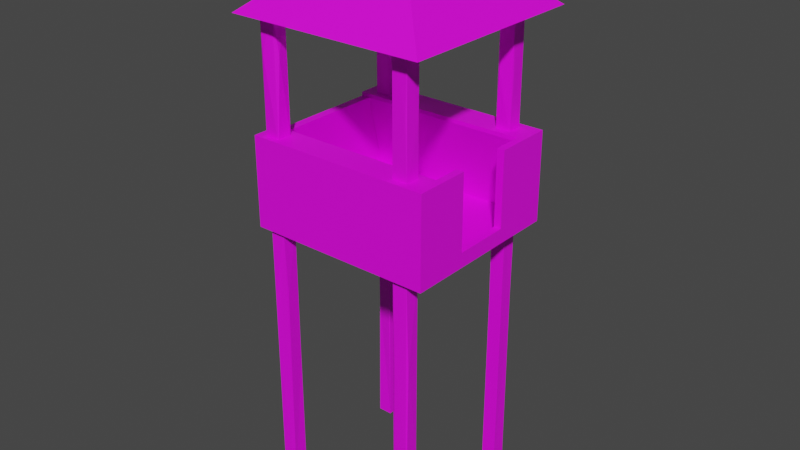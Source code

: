 # Source: watch_tower_optimized.blend  (saved by Blender 2.82.7; exported with 4.5.12 LTS)
import bpy
from mathutils import Matrix  # noqa: F401  (used for matrix-valued properties, if any)

bpy.ops.wm.read_factory_settings(use_empty=True)
scene = bpy.context.scene
scene.name = 'Scene'

# ---- collections
col_collection = bpy.data.collections.new('Collection'); scene.collection.children.link(col_collection)

# ---- images (referenced by path relative to the original .blend; pixels are not part of the script)
import os
ASSET_DIR = os.environ.get("B2B_ASSET_DIR", "")  # directory of the original .blend (textures are referenced by path, not embedded)
HERE = os.path.dirname(os.path.abspath(__file__))  # packed textures are extracted next to this script under _unpacked/

def load_image(name, relpath, width, height, colorspace="sRGB"):
    """Load a texture the original file referenced (path relative to the .blend, or extracted next to this script)."""
    p = next((c for c in (os.path.join(HERE, relpath), os.path.join(ASSET_DIR, relpath)) if relpath and os.path.exists(c)), "")
    if p:
        img = bpy.data.images.load(p, check_existing=True)
        img.name = name
    else:  # same state as the original file: an image datablock whose file is absent (Cycles renders it pink)
        img = bpy.data.images.new(name, width, height)
        img.source = "FILE"
        img.filepath = "//" + (relpath or name)
    img.colorspace_settings.name = colorspace
    return img
img_tower_uv = load_image('Tower_UV', 'tower_texture.png', 1024, 1024, 'sRGB')

# ---- materials (node trees are filled in below, after node groups)
mat_material_001 = bpy.data.materials.new('Material.001')
mat_material_001.use_transparent_shadow = False

# ---- material node trees
mat_material_001.use_nodes = True; mat_material_001.node_tree.nodes.clear()
_N = mat_material_001.node_tree.nodes; _L = mat_material_001.node_tree.links
n0 = _N.new('ShaderNodeOutputMaterial'); n0.name = 'Material Output'; n0.location = (300, 300)
n1 = _N.new('ShaderNodeBsdfPrincipled'); n1.name = 'Principled BSDF'; n1.location = (10, 300)
n1.distribution = 'GGX'
n1.subsurface_method = 'BURLEY'
n1.inputs[3].default_value = 1.45
n1.inputs[27].default_value = (0.0, 0.0, 0.0, 1.0)
n1.inputs[28].default_value = 1.0
n2 = _N.new('ShaderNodeTexImage'); n2.name = 'Image Texture'; n2.location = (-280, 280)
n2.image = img_tower_uv
_L.new(n1.outputs[0], n0.inputs[0])
_L.new(n2.outputs[0], n1.inputs[0])
n0.is_active_output = True

# ---- world
world_world = bpy.data.worlds.new('World'); scene.world = world_world
world_world.use_nodes = True; world_world.node_tree.nodes.clear()
_N = world_world.node_tree.nodes; _L = world_world.node_tree.links
n0 = _N.new('ShaderNodeOutputWorld'); n0.name = 'World Output'; n0.location = (300, 300)
n1 = _N.new('ShaderNodeBackground'); n1.name = 'Background'; n1.location = (10, 300)
n1.inputs[0].default_value = (0.05088, 0.05088, 0.05088, 1.0)
_L.new(n1.outputs[0], n0.inputs[0])
n0.is_active_output = True
world_world.color = (0.05088, 0.05088, 0.05088)
world_world.use_sun_shadow = False
world_world.sun_shadow_jitter_overblur = 0.0

# ---- meshes
me_plane = bpy.data.meshes.new('Plane')
me_plane.from_pydata([(1.0, -1.0, 3.445), (-1.0, -1.0, 4.278), (1.0, -1.0, 4.278), (-1.0, 1.0, 4.278), (1.0, 1.0, 4.278), (1.0, -0.3529, 3.445), (1.0, 0.3137, 3.445), (-1.0, 0.3137, 4.278), (-1.0, -0.3529, 4.278), (1.0, -0.3529, 4.278), (1.0, 0.3137, 4.278), (1.0, 0.6569, 4.278), (-1.0, 0.6569, 4.278), (-1.0, -0.6765, 4.278), (1.0, -0.6765, 4.278), (-1.151, -1.151, 5.63), (1.151, -1.151, 5.63), (-1.151, 1.151, 5.63), (1.151, 1.151, 5.63), (-0.05355, 0.05355, 6.544), (-0.05355, -0.05355, 6.544), (0.05355, -0.05355, 6.544), (0.05355, 0.05355, 6.544), (-1.0, -0.6765, 4.324), (-1.0, -1.0, 4.324), (1.0, -1.0, 4.324), (1.0, 0.6569, 4.324), (1.0, 1.0, 4.324), (-1.0, 1.0, 4.324), (-1.0, 0.6569, 4.324), (1.0, -0.6765, 4.324), (-1.102, -1.0, 3.445), (-1.102, -0.6765, 4.278), (-1.102, -1.0, 4.278), (-1.102, 1.0, 4.278), (-1.102, 1.0, 3.445), (-1.102, 0.6569, 4.278), (-1.102, 0.3137, 4.278), (-1.102, -0.3529, 4.278), (-1.102, -0.6765, 4.324), (-1.102, -1.0, 4.324), (-1.102, 1.0, 4.324), (-1.102, 0.6569, 4.324), (-0.9964, -0.9316, 4.265), (-0.9964, -0.9316, 5.667), (-0.9964, -0.7589, 4.265), (-0.9964, -0.7589, 5.667), (-0.8236, -0.9316, 4.265), (-0.8236, -0.9316, 5.667), (-0.8236, -0.7589, 4.265), (-0.8236, -0.7589, 5.667), (-0.9572, 0.7473, 4.265), (-0.9572, 0.7473, 5.667), (-0.9572, 0.9201, 4.265), (-0.9572, 0.9201, 5.667), (-0.7845, 0.7473, 4.265), (-0.7845, 0.7473, 5.667), (-0.7845, 0.9201, 4.265), (-0.7845, 0.9201, 5.667), (0.675, 0.7473, 4.265), (0.675, 0.7473, 5.667), (0.675, 0.9201, 4.265), (0.675, 0.9201, 5.667), (0.8477, 0.7473, 4.265), (0.8477, 0.7473, 5.667), (0.8477, 0.9201, 4.265), (0.8477, 0.9201, 5.667), (0.675, -0.9197, 4.265), (0.675, -0.9197, 5.667), (0.675, -0.7469, 4.265), (0.675, -0.7469, 5.667), (0.8477, -0.9197, 4.265), (0.8477, -0.9197, 5.667), (0.8477, -0.7469, 4.265), (0.8477, -0.7469, 5.667), (-0.9964, -0.9316, -0.0276), (-0.9964, -0.9316, 3.26), (-0.9964, -0.7589, -0.0276), (-0.9964, -0.7589, 3.26), (-0.8236, -0.9316, -0.0276), (-0.8236, -0.9316, 3.26), (-0.8236, -0.7589, -0.0276), (-0.8236, -0.7589, 3.26), (-0.9572, 0.7473, -0.0276), (-0.9572, 0.7473, 3.26), (-0.9572, 0.9201, -0.0276), (-0.9572, 0.9201, 3.26), (-0.7845, 0.7473, -0.0276), (-0.7845, 0.7473, 3.26), (-0.7845, 0.9201, -0.0276), (-0.7845, 0.9201, 3.26), (0.675, 0.7473, -0.0276), (0.675, 0.7473, 3.26), (0.675, 0.9201, -0.0276), (0.675, 0.9201, 3.26), (0.8477, 0.7473, -0.0276), (0.8477, 0.7473, 3.26), (0.8477, 0.9201, -0.0276), (0.8477, 0.9201, 3.26), (0.675, -0.9197, -0.0276), (0.675, -0.9197, 3.26), (0.675, -0.7469, -0.0276), (0.675, -0.7469, 3.26), (0.8477, -0.9197, -0.0276), (0.8477, -0.9197, 3.26), (0.8477, -0.7469, -0.0276), (0.8477, -0.7469, 3.26), (-1.0, -1.0, 3.272), (1.0, -1.0, 3.272), (1.0, 0.3137, 3.272), (1.0, 1.0, 3.272), (-1.0, 1.0, 3.272), (1.0, -0.3529, 3.272), (-1.102, 1.0, 3.272), (-1.102, -0.3529, 3.272), (-1.102, -1.0, 3.272), (-1.102, 0.3137, 3.272), (1.087, 0.3137, 3.445), (1.087, 1.0, 3.445), (1.087, 0.6569, 4.278), (1.087, 1.0, 4.278), (1.087, -1.0, 4.278), (1.087, -1.0, 3.445), (1.087, -0.3529, 3.445), (1.087, -0.6765, 4.278), (1.087, -0.3529, 4.278), (1.087, 0.3137, 4.278), (1.087, -0.3529, 3.272), (1.087, -1.0, 3.272), (1.087, 0.6569, 4.324), (1.087, 1.0, 4.324), (1.087, -1.0, 4.324), (1.087, -0.6765, 4.324), (1.087, 0.3137, 3.272), (1.087, 1.0, 3.272), (1.0, -0.3545, 4.278), (1.0, -0.3545, 4.324), (1.087, -0.3545, 4.278), (1.087, -0.3545, 4.324), (1.0, 0.3138, 4.324), (1.087, 0.3138, 4.324), (1.0, 0.3138, 4.278), (1.087, 0.3138, 4.278), (0.6724, -0.9138, 1.121), (0.678, -0.7451, 1.158), (0.8503, -0.7528, 1.167), (0.8448, -0.9215, 1.131), (0.6984, -0.926, 2.261), (0.6601, -0.7653, 2.214), (0.8243, -0.7406, 2.167), (0.8626, -0.9014, 2.213), (-0.9865, -0.9394, 1.602), (-0.9988, -0.7681, 1.583), (-0.8335, -0.7511, 1.631), (-0.8212, -0.9224, 1.649), (-0.9817, -0.943, 2.45), (-1.002, -0.7825, 2.391), (-0.8384, -0.7475, 2.426), (-0.8182, -0.908, 2.486), (-0.9595, 0.766, 1.566), (-0.9501, 0.9252, 1.633), (-0.7823, 0.9014, 1.666), (-0.7917, 0.7422, 1.6), (0.6816, 0.7489, 2.21), (0.6943, 0.9203, 2.193), (0.8411, 0.9185, 2.284), (0.8284, 0.7471, 2.302), (0.665, -0.9025, 4.959), (0.6865, -0.741, 4.902), (0.8578, -0.7641, 4.901), (0.8362, -0.9256, 4.959), (-0.9536, -0.9594, 5.205), (-1.024, -0.8016, 5.205), (-0.8664, -0.7311, 5.205), (-0.7959, -0.8888, 5.205), (-0.9375, 0.7402, 4.546), (-0.9732, 0.8965, 4.481), (-0.8043, 0.9272, 4.462), (-0.7685, 0.7709, 4.527), (0.6994, 0.732, 4.958), (0.6696, 0.9014, 4.974), (0.8234, 0.9354, 4.903), (0.8531, 0.766, 4.887), (-1.0, -1.0, 3.311), (1.0, -1.0, 3.311), (1.0, 0.3137, 3.311), (1.0, 1.0, 3.311), (-1.0, 1.0, 3.311), (1.0, -0.3529, 3.311), (-1.102, 1.0, 3.311), (-1.102, -0.3529, 3.311), (-1.102, -1.0, 3.311), (-1.102, 0.3137, 3.311)], [], [(9, 14, 124, 125), (11, 10, 126, 119), (29, 28, 41, 42), (15, 17, 18, 16), (20, 21, 22, 19), (18, 17, 19, 22), (15, 16, 21, 20), (16, 18, 22, 21), (17, 15, 20, 19), (26, 27, 28, 29), (23, 24, 25, 30), (10, 6, 117, 126), (4, 3, 28, 27), (14, 13, 23, 30), (12, 11, 26, 29), (132, 138, 136, 30, 25, 131), (34, 36, 42, 41), (3, 4, 120, 118, 134, 110, 111, 113, 35, 34), (32, 33, 40, 39), (24, 23, 39, 40), (118, 120, 119, 126, 117, 133, 134), (23, 13, 32, 39), (12, 29, 42, 36), (28, 3, 34, 41), (172, 46, 50, 173, 49, 45), (175, 52, 54, 176, 53, 51), (178, 56, 52, 175, 51, 55), (171, 44, 46, 172, 45, 43), (45, 49, 47, 43), (50, 46, 44, 48), (176, 54, 58, 177, 57, 53), (177, 58, 56, 178, 55, 57), (173, 50, 48, 174, 47, 49), (182, 64, 60, 179, 59, 63), (35, 113, 116, 114, 115, 31, 33, 32, 38, 37, 36, 34), (181, 66, 64, 182, 63, 65), (169, 74, 72, 170, 71, 73), (179, 60, 62, 180, 61, 59), (170, 72, 68, 167, 67, 71), (167, 68, 70, 168, 69, 67), (168, 70, 74, 169, 73, 69), (174, 48, 44, 171, 43, 47), (164, 94, 98, 165, 97, 93), (159, 84, 86, 160, 85, 83), (111, 110, 109, 112, 108, 107, 115, 114, 116, 113), (162, 88, 84, 159), (166, 96, 92, 163, 91, 95), (163, 92, 94, 164, 93, 91), (161, 90, 88, 162, 87, 89), (165, 98, 96, 166, 95, 97), (13, 8, 7, 12, 36, 37, 38, 32), (158, 80, 76, 155, 151, 75, 79, 154), (91, 93, 97, 95), (99, 101, 105, 103), (77, 81, 79, 75), (83, 85, 89, 87), (123, 125, 124, 121, 122, 128, 127), (117, 123, 127, 133), (121, 124, 137, 138, 132, 131), (119, 120, 130, 129, 140, 142), (27, 26, 139, 140, 129, 130), (107, 108, 128, 122, 121, 131, 25, 24, 40, 33, 31, 115), (108, 112, 127, 128), (112, 109, 133, 127), (4, 27, 130, 120), (26, 11, 141, 139), (5, 9, 125, 123), (109, 110, 134, 133), (6, 5, 123, 117), (135, 136, 138, 137), (14, 30, 136, 135), (124, 14, 135, 137), (139, 141, 142, 140), (11, 119, 142, 141), (155, 76, 78, 156, 152, 77, 75, 151), (150, 104, 100, 147, 143, 99, 103, 146), (160, 86, 90, 161, 89, 85), (156, 78, 82, 157, 153, 81, 77, 152), (157, 82, 80, 158, 154, 79, 81, 153), (149, 106, 104, 150, 146, 103, 105, 145), (148, 102, 106, 149, 145, 105, 101, 144), (147, 100, 102, 148, 144, 101, 99, 143), (87, 162, 159, 83), (180, 62, 66, 181, 65, 61), (2, 1, 13, 14), (3, 4, 11, 12), (10, 4, 110, 109), (112, 5, 6, 109), (0, 2, 9, 5, 112, 108), (113, 12, 7, 8, 13, 115, 114, 116), (107, 13, 14, 108), (12, 111, 110, 11), (187, 189, 192, 190, 191, 183, 184, 188, 185, 186), (13, 107, 115), (111, 12, 113)])
_uv = me_plane.uv_layers.new(name='UVMap')
_uv.uv.foreach_set('vector', [0.2281, 0.6161, 0.2281, 0.6593, 0.2166, 0.6593, 0.2166, 0.6161, 0.0912, 0.662, 0.0912, 0.6161, 0.1027, 0.6161, 0.1027, 0.662, 0.7054, 0.2791, 0.7506, 0.2791, 0.7506, 0.2927, 0.7054, 0.2927, 3.141e-08, 0.6161, 0.0, 0.308, 0.3034, 0.308, 0.3034, 0.6161, 0.2752, 0.6304, 0.2752, 0.6161, 0.2893, 0.6161, 0.2893, 0.6304, 0.3034, 0.308, 3.141e-08, 0.308, 0.1446, 0.1612, 0.1587, 0.1612, 0.0, 3.189e-08, 0.3034, 0.0, 0.1587, 0.1469, 0.1446, 0.1469, 0.3034, 0.0, 0.3034, 0.308, 0.1587, 0.1612, 0.1587, 0.1469, 3.141e-08, 0.308, 0.0, 3.189e-08, 0.1446, 0.1469, 0.1446, 0.1612, 0.7054, 0.01164, 0.7506, 0.01164, 0.7506, 0.2791, 0.7054, 0.2791, 0.7497, 0.5719, 0.7071, 0.5719, 0.7071, 0.3044, 0.7497, 0.3044, 0.07973, 0.6161, 0.07973, 0.7275, 0.06827, 0.7275, 0.06827, 0.6161, 0.7734, 0.2811, 0.7734, 0.0136, 0.7794, 0.0136, 0.7794, 0.2811, 0.7794, 0.2811, 0.7794, 0.0136, 0.7855, 0.0136, 0.7855, 0.2811, 0.7855, 0.2675, 0.7855, 0.0, 0.7915, 0.0, 0.7915, 0.2675, 0.2281, 0.6591, 0.2281, 0.6161, 0.2395, 0.6161, 0.7497, 0.3044, 0.7071, 0.3044, 0.7071, 0.2927, 0.2571, 0.6161, 0.2571, 0.662, 0.251, 0.662, 0.251, 0.6161, 0.5745, 0.3063, 0.5745, 0.5739, 0.5745, 0.5855, 0.4647, 0.5855, 0.442, 0.5855, 0.442, 0.5739, 0.442, 0.3063, 0.442, 0.2927, 0.4647, 0.2927, 0.5745, 0.2927, 0.2691, 0.6161, 0.2691, 0.6593, 0.2631, 0.6593, 0.2631, 0.6161, 0.7071, 0.5719, 0.7497, 0.5719, 0.7497, 0.5855, 0.7071, 0.5855, 0.6826, 0.2675, 0.5729, 0.2675, 0.5729, 0.2216, 0.5729, 0.1757, 0.6826, 0.1757, 0.7054, 0.1757, 0.7054, 0.2675, 0.7855, 0.0136, 0.7794, 0.0136, 0.7794, 0.0, 0.7855, 0.0, 0.7855, 0.2675, 0.7915, 0.2675, 0.7915, 0.2811, 0.7855, 0.2811, 0.7794, 0.0136, 0.7734, 0.0136, 0.7734, 0.0, 0.7794, 0.0, 0.04551, 0.6684, 0.04551, 0.6161, 0.06827, 0.6161, 0.06827, 0.6684, 0.06827, 0.7941, 0.04551, 0.7941, 0.3489, 0.7315, 0.3489, 0.5855, 0.3716, 0.5855, 0.3716, 0.7315, 0.3716, 0.7635, 0.3489, 0.7635, 0.4171, 0.7315, 0.4171, 0.5855, 0.4399, 0.5855, 0.4399, 0.7315, 0.4399, 0.7635, 0.4171, 0.7635, 0.3716, 0.6378, 0.3716, 0.5855, 0.3944, 0.5855, 0.3944, 0.6378, 0.3944, 0.7635, 0.3716, 0.7635, 0.1711, 0.6161, 0.1939, 0.6161, 0.1939, 0.6392, 0.1711, 0.6392, 0.1711, 0.6392, 0.1483, 0.6392, 0.1483, 0.6161, 0.1711, 0.6161, 0.442, 0.7315, 0.442, 0.5855, 0.4647, 0.5855, 0.4647, 0.7315, 0.4647, 0.7635, 0.442, 0.7635, 0.5102, 0.6175, 0.5102, 0.7635, 0.4875, 0.7635, 0.4875, 0.6175, 0.4875, 0.5855, 0.5102, 0.5855, 0.5557, 0.7112, 0.5557, 0.7635, 0.533, 0.7635, 0.533, 0.7112, 0.533, 0.5855, 0.5557, 0.5855, 0.7071, 0.6745, 0.7071, 0.5855, 0.7298, 0.5855, 0.7298, 0.6745, 0.7298, 0.7635, 0.7071, 0.7635, 0.6843, 0.2927, 0.7071, 0.2927, 0.7071, 0.3845, 0.7071, 0.4737, 0.7071, 0.5603, 0.6843, 0.5603, 0.5745, 0.5603, 0.5745, 0.517, 0.5745, 0.4737, 0.5745, 0.3845, 0.5745, 0.3386, 0.5745, 0.2927, 0.4875, 0.6745, 0.4875, 0.7635, 0.4647, 0.7635, 0.4647, 0.6745, 0.4647, 0.5855, 0.4875, 0.5855, 0.4171, 0.6745, 0.4171, 0.7635, 0.3944, 0.7635, 0.3944, 0.6745, 0.3944, 0.5855, 0.4171, 0.5855, 0.3034, 0.6745, 0.3034, 0.5855, 0.3261, 0.5855, 0.3261, 0.6745, 0.3261, 0.7635, 0.3034, 0.7635, 0.7506, 0.08902, 0.7506, 0.0, 0.7734, 0.0, 0.7734, 0.08902, 0.7734, 0.178, 0.7506, 0.178, 0.3261, 0.6745, 0.3261, 0.5855, 0.3489, 0.5855, 0.3489, 0.6745, 0.3489, 0.7635, 0.3261, 0.7635, 0.02276, 0.7051, 0.02276, 0.6161, 0.04551, 0.6161, 0.04551, 0.7051, 0.04551, 0.7941, 0.02276, 0.7941, 0.5102, 0.6378, 0.5102, 0.5855, 0.533, 0.5855, 0.533, 0.6378, 0.533, 0.7635, 0.5102, 0.7635, 0.9317, 0.597, 0.9317, 0.7325, 0.909, 0.7325, 0.909, 0.597, 0.909, 0.2927, 0.9317, 0.2927, 0.7724, 0.5126, 0.7724, 0.2927, 0.7952, 0.2927, 0.7952, 0.5126, 0.7952, 0.7325, 0.7724, 0.7325, 0.3034, 0.2791, 0.3034, 0.01164, 0.3938, 0.01164, 0.4816, 0.01164, 0.5668, 0.01164, 0.5668, 0.2791, 0.5668, 0.2927, 0.4816, 0.2927, 0.3938, 0.2927, 0.3034, 0.2927, 0.8407, 0.5126, 0.8407, 0.2927, 0.8635, 0.2927, 0.8635, 0.5126, 0.9317, 0.4282, 0.9317, 0.2927, 0.9545, 0.2927, 0.9545, 0.4282, 0.9545, 0.7325, 0.9317, 0.7325, 0.7952, 0.4282, 0.7952, 0.2927, 0.8179, 0.2927, 0.8179, 0.4282, 0.8179, 0.7325, 0.7952, 0.7325, 0.5973, 0.7801, 0.5973, 1.0, 0.5745, 1.0, 0.5745, 0.7801, 0.5745, 0.5603, 0.5973, 0.5603, 0.6655, 0.8645, 0.6655, 1.0, 0.6428, 1.0, 0.6428, 0.8645, 0.6428, 0.5603, 0.6655, 0.5603, 0.7017, 0.5603, 0.7017, 0.6035, 0.7017, 0.6927, 0.7017, 0.7386, 0.6883, 0.7386, 0.6883, 0.6927, 0.6883, 0.6035, 0.6883, 0.5603, 0.9545, 0.4027, 0.9545, 0.2927, 0.9772, 0.2927, 0.9772, 0.4027, 0.9772, 0.5126, 0.9772, 0.7325, 0.9545, 0.7325, 0.9545, 0.5126, 0.5896, 0.2906, 0.5668, 0.2906, 0.5668, 0.2675, 0.5896, 0.2675, 0.6123, 0.2906, 0.5896, 0.2906, 0.5896, 0.2675, 0.6123, 0.2675, 0.1939, 0.6161, 0.2166, 0.6161, 0.2166, 0.6392, 0.1939, 0.6392, 0.1256, 0.6392, 0.1256, 0.6161, 0.1483, 0.6161, 0.1483, 0.6392, 0.6826, 0.08655, 0.5729, 0.08655, 0.5729, 0.04327, 0.5729, 1.594e-08, 0.6826, 1.594e-08, 0.7054, 0.0, 0.7054, 0.08655, 0.6826, 0.1757, 0.6826, 0.08655, 0.7054, 0.08655, 0.7054, 0.1757, 0.5729, 1.594e-08, 0.5729, 0.04327, 0.5729, 0.08634, 0.5668, 0.08634, 0.5668, 0.04327, 0.5668, 1.594e-08, 0.5733, 0.6314, 0.5733, 0.6773, 0.5672, 0.6773, 0.5672, 0.6314, 0.5672, 0.5855, 0.5733, 0.5855, 0.7506, 0.01164, 0.1141, 0.662, 0.1141, 0.6161, 0.1256, 0.6161, 0.7054, 1.594e-08, 0.7506, 0.0, 0.3034, 0.5719, 0.3034, 0.3044, 0.3034, 0.2927, 0.3261, 0.2927, 0.4359, 0.2927, 0.442, 0.2927, 0.442, 0.3044, 0.442, 0.5719, 0.442, 0.5855, 0.4359, 0.5855, 0.3261, 0.5855, 0.3034, 0.5855, 0.5668, 0.01164, 0.4816, 0.01164, 0.4816, 1.594e-08, 0.5668, 0.0, 0.4816, 0.01164, 0.3938, 0.01164, 0.3938, 1.594e-08, 0.4816, 1.594e-08, 0.7734, 0.2811, 0.7794, 0.2811, 0.7794, 0.2927, 0.7734, 0.2927, 0.2571, 0.6161, 0.2631, 0.6161, 0.2631, 0.662, 0.2571, 0.662, 0.5557, 0.697, 0.5557, 0.5855, 0.5672, 0.5855, 0.5672, 0.697, 0.3938, 0.01164, 0.3034, 0.01164, 0.3034, 3.189e-08, 0.3938, 1.594e-08, 0.0912, 0.6161, 0.0912, 0.7052, 0.07973, 0.7052, 0.07973, 0.6161, 0.2954, 0.6277, 0.2893, 0.6277, 0.2893, 0.6161, 0.2954, 0.6161, 0.2752, 0.6591, 0.2691, 0.6591, 0.2691, 0.6161, 0.2752, 0.6161, 0.251, 0.6591, 0.2395, 0.6591, 0.2395, 0.6161, 0.251, 0.6161, 0.3034, 0.6277, 0.2973, 0.6277, 0.2973, 0.6161, 0.3034, 0.6161, 0.1141, 0.662, 0.1027, 0.662, 0.1027, 0.6161, 0.1141, 0.6161, 0.8179, 0.4027, 0.8179, 0.2927, 0.8407, 0.2927, 0.8407, 0.4027, 0.8407, 0.5126, 0.8407, 0.7325, 0.8179, 0.7325, 0.8179, 0.5126, 0.5973, 0.7002, 0.5973, 0.5603, 0.62, 0.5603, 0.62, 0.7002, 0.62, 0.8433, 0.62, 1.0, 0.5973, 1.0, 0.5973, 0.8433, 0.8635, 0.5126, 0.8635, 0.2927, 0.8862, 0.2927, 0.8862, 0.5126, 0.8862, 0.7325, 0.8635, 0.7325, 1.0, 0.6226, 1.0, 0.7325, 0.9772, 0.7325, 0.9772, 0.6226, 0.9772, 0.5126, 0.9772, 0.2927, 1.0, 0.2927, 1.0, 0.5126, 0.6428, 0.8901, 0.6428, 1.0, 0.62, 1.0, 0.62, 0.8901, 0.62, 0.7801, 0.62, 0.5603, 0.6428, 0.5603, 0.6428, 0.7801, 0.6883, 0.86, 0.6883, 1.0, 0.6655, 1.0, 0.6655, 0.86, 0.6655, 0.717, 0.6655, 0.5603, 0.6883, 0.5603, 0.6883, 0.717, 0.909, 0.5925, 0.909, 0.7325, 0.8862, 0.7325, 0.8862, 0.5925, 0.8862, 0.4495, 0.8862, 0.2927, 0.909, 0.2927, 0.909, 0.4495, 0.7497, 0.4327, 0.7497, 0.2927, 0.7724, 0.2927, 0.7724, 0.4327, 0.7724, 0.5758, 0.7724, 0.7325, 0.7497, 0.7325, 0.7497, 0.5758, 0.8407, 0.7325, 0.8407, 0.5126, 0.8635, 0.5126, 0.8635, 0.7325, 3.926e-09, 0.7051, 7.851e-09, 0.6161, 0.02276, 0.6161, 0.02276, 0.7051, 0.02276, 0.7941, 0.0, 0.7941, 0.4359, 0.3044, 0.4359, 0.5719, 0.7794, 0.0136, 0.7794, 0.2811, 0.5745, 0.3063, 0.5745, 0.5739, 0.7855, 0.0, 0.7855, 0.2675, 0.0, 0.0, 0.0, 0.0, 0.3034, 0.01164, 0.3938, 0.01164, 0.0, 0.0, 0.0, 0.0, 0.0, 0.0, 0.0, 0.0, 0.3261, 0.3044, 0.4359, 0.3044, 0.5557, 0.5855, 0.0, 0.0, 0.0, 0.0, 0.0, 0.0, 0.0, 0.0, 0.0, 0.0, 0.0, 0.0, 0.0, 0.0, 0.0, 0.0, 0.0, 0.0, 0.0, 0.0, 0.0, 0.0, 0.5668, 0.2791, 0.7794, 0.0136, 0.7794, 0.2811, 0.5668, 0.01164, 0.7855, 0.2675, 0.442, 0.3063, 0.442, 0.5739, 0.7855, 0.0, 0.3034, 0.2791, 0.3034, 0.2927, 0.3938, 0.2927, 0.4816, 0.2927, 0.5668, 0.2927, 0.5668, 0.2791, 0.5668, 0.01164, 0.4816, 0.01164, 0.3938, 0.01164, 0.3034, 0.01164, 0.7794, 0.0136, 0.5668, 0.2791, 0.5668, 0.2927, 0.442, 0.3063, 0.7855, 0.2675, 0.0, 0.0])
me_plane.materials.append(mat_material_001)
me_plane.use_remesh_fix_poles = True
me_plane.use_remesh_preserve_attributes = False
me_plane.use_mirror_vertex_groups = False
me_plane.update()

# ---- objects
ob_plane = bpy.data.objects.new('Plane', me_plane)

# ---- transforms, parenting, visibility, modifiers, constraints
ob_plane.location = (0.0, 0.0, 0.0)
ob_plane.lineart.crease_threshold = 0.0

# ---- collection membership
col_collection.objects.link(ob_plane)

# ---- scene / render settings (as saved in the file)
scene.frame_start = 1; scene.frame_end = 250; scene.frame_set(1)
scene.render.engine = 'BLENDER_EEVEE_NEXT'
scene.cycles.use_denoising = False
scene.cycles.samples = 128
scene.cycles.sampling_pattern = 'TABULATED_SOBOL'
scene.cycles.use_adaptive_sampling = False
scene.cycles.use_light_tree = False
scene.view_settings.view_transform = 'Filmic'
bpy.context.view_layer.update()

# ---- added for rendering (the .blend has no active camera and no usable light): camera, sun
cam_auto = bpy.data.cameras.new('AutoCamera')
cam_auto.lens = 50.0
cam_auto.sensor_width = 36.0
cam_auto.clip_end = 1000.0
ob_auto_camera = bpy.data.objects.new('AutoCamera', cam_auto)
scene.collection.objects.link(ob_auto_camera)
ob_auto_camera.location = (6.78633, -8.1436, 8.68748)
ob_auto_camera.rotation_euler = (1.09748, -7.21219e-08, 0.694738)
scene.camera = ob_auto_camera
light_auto_sun = bpy.data.lights.new('AutoSun', 'SUN')
light_auto_sun.energy = 3.0
light_auto_sun.angle = 0.0523599
ob_auto_sun = bpy.data.objects.new('AutoSun', light_auto_sun)
scene.collection.objects.link(ob_auto_sun)
ob_auto_sun.rotation_euler = (0.872665, 0.174533, 0.523599)
bpy.context.view_layer.update()
